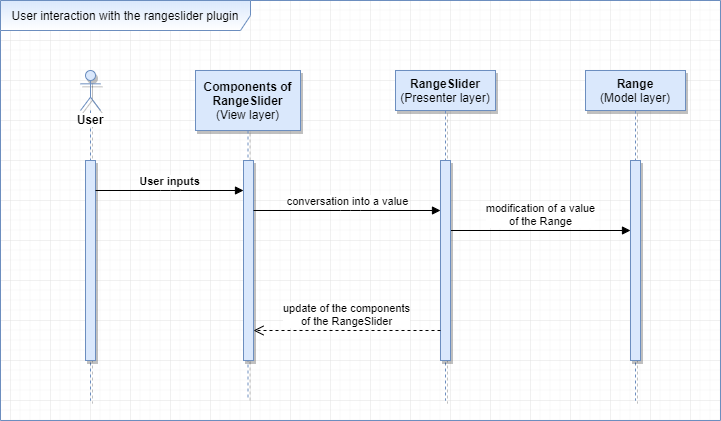

The diagram above was exported from draw.io. Its source (the exported page's mxGraphModel, read from the mxfile embedded in the PNG):
<mxGraphModel dx="2272" dy="2954" grid="1" gridSize="10" guides="1" tooltips="1" connect="1" arrows="1" fold="1" page="1" pageScale="1" pageWidth="850" pageHeight="1100" background="#ffffff" math="0" shadow="0">
  <root>
    <mxCell id="0" />
    <mxCell id="1" parent="0" />
    <mxCell id="2" value="User interaction with the rangeslider plugin" style="shape=umlFrame;whiteSpace=wrap;html=1;width=250;height=30;fillColor=#dae8fc;strokeColor=#6c8ebf;gradientColor=#ffffff;" vertex="1" parent="1">
      <mxGeometry x="-810" y="-1440" width="720" height="420" as="geometry" />
    </mxCell>
    <mxCell id="3" value="&lt;b&gt;User&lt;/b&gt;" style="shape=umlLifeline;participant=umlActor;perimeter=lifelinePerimeter;whiteSpace=wrap;html=1;container=1;collapsible=0;recursiveResize=0;verticalAlign=top;spacingTop=36;labelBackgroundColor=#ffffff;outlineConnect=0;fillColor=#dae8fc;strokeColor=#6c8ebf;shadow=1;" vertex="1" parent="1">
      <mxGeometry x="-730" y="-1370" width="20" height="330" as="geometry" />
    </mxCell>
    <mxCell id="4" value="" style="html=1;points=[];perimeter=orthogonalPerimeter;fillColor=#dae8fc;strokeColor=#6c8ebf;shadow=1;" vertex="1" parent="3">
      <mxGeometry x="5" y="90" width="10" height="200" as="geometry" />
    </mxCell>
    <mxCell id="5" value="&lt;b&gt;Components of RangeSlider &lt;/b&gt;(View layer)" style="shape=umlLifeline;perimeter=lifelinePerimeter;whiteSpace=wrap;html=1;container=1;collapsible=0;recursiveResize=0;outlineConnect=0;fillColor=#dae8fc;strokeColor=#6c8ebf;size=60;shadow=1;" vertex="1" parent="1">
      <mxGeometry x="-615" y="-1370" width="105" height="330" as="geometry" />
    </mxCell>
    <mxCell id="6" value="" style="html=1;points=[];perimeter=orthogonalPerimeter;fillColor=#dae8fc;strokeColor=#6c8ebf;shadow=1;" vertex="1" parent="5">
      <mxGeometry x="48" y="90" width="10" height="200" as="geometry" />
    </mxCell>
    <mxCell id="7" value="&lt;b&gt;RangeSlider &lt;/b&gt;(Presenter layer)" style="shape=umlLifeline;perimeter=lifelinePerimeter;whiteSpace=wrap;html=1;container=1;collapsible=0;recursiveResize=0;outlineConnect=0;fillColor=#dae8fc;strokeColor=#6c8ebf;shadow=1;" vertex="1" parent="1">
      <mxGeometry x="-415" y="-1370" width="100" height="330" as="geometry" />
    </mxCell>
    <mxCell id="8" value="modification of a value&lt;br&gt;of the Range" style="html=1;verticalAlign=bottom;endArrow=block;spacingBottom=0;" edge="1" parent="7" target="11">
      <mxGeometry width="80" relative="1" as="geometry">
        <mxPoint x="55" y="160" as="sourcePoint" />
        <mxPoint x="135" y="160" as="targetPoint" />
        <mxPoint as="offset" />
      </mxGeometry>
    </mxCell>
    <mxCell id="9" value="" style="html=1;points=[];perimeter=orthogonalPerimeter;fillColor=#dae8fc;strokeColor=#6c8ebf;shadow=1;" vertex="1" parent="7">
      <mxGeometry x="45" y="90" width="10" height="200" as="geometry" />
    </mxCell>
    <mxCell id="10" value="&lt;b&gt;Range&lt;br&gt;&lt;/b&gt;(Model layer)" style="shape=umlLifeline;perimeter=lifelinePerimeter;whiteSpace=wrap;html=1;container=1;collapsible=0;recursiveResize=0;outlineConnect=0;fillColor=#dae8fc;strokeColor=#6c8ebf;shadow=1;" vertex="1" parent="1">
      <mxGeometry x="-225" y="-1370" width="100" height="330" as="geometry" />
    </mxCell>
    <mxCell id="11" value="" style="html=1;points=[];perimeter=orthogonalPerimeter;fillColor=#dae8fc;strokeColor=#6c8ebf;shadow=1;" vertex="1" parent="10">
      <mxGeometry x="45" y="90" width="10" height="200" as="geometry" />
    </mxCell>
    <mxCell id="12" value="&lt;b&gt;User inputs&lt;/b&gt;" style="html=1;verticalAlign=bottom;endArrow=block;" edge="1" source="4" target="6" parent="1">
      <mxGeometry width="80" relative="1" as="geometry">
        <mxPoint x="-720" y="-1260" as="sourcePoint" />
        <mxPoint x="-640" y="-1260" as="targetPoint" />
        <Array as="points">
          <mxPoint x="-640" y="-1250" />
        </Array>
      </mxGeometry>
    </mxCell>
    <mxCell id="13" value="conversation into a value" style="html=1;verticalAlign=bottom;endArrow=block;" edge="1" source="6" target="9" parent="1">
      <mxGeometry width="80" relative="1" as="geometry">
        <mxPoint x="-510" y="-1220" as="sourcePoint" />
        <mxPoint x="-420" y="-1210" as="targetPoint" />
        <Array as="points">
          <mxPoint x="-460" y="-1230" />
        </Array>
      </mxGeometry>
    </mxCell>
    <mxCell id="14" value="update of the components&lt;br&gt;of the RangeSlider" style="html=1;verticalAlign=bottom;endArrow=open;dashed=1;endSize=8;exitX=0;exitY=0.85;exitDx=0;exitDy=0;exitPerimeter=0;" edge="1" source="9" target="6" parent="1">
      <mxGeometry relative="1" as="geometry">
        <mxPoint x="-395" y="-1110" as="sourcePoint" />
        <mxPoint x="-475" y="-1110" as="targetPoint" />
      </mxGeometry>
    </mxCell>
  </root>
</mxGraphModel>